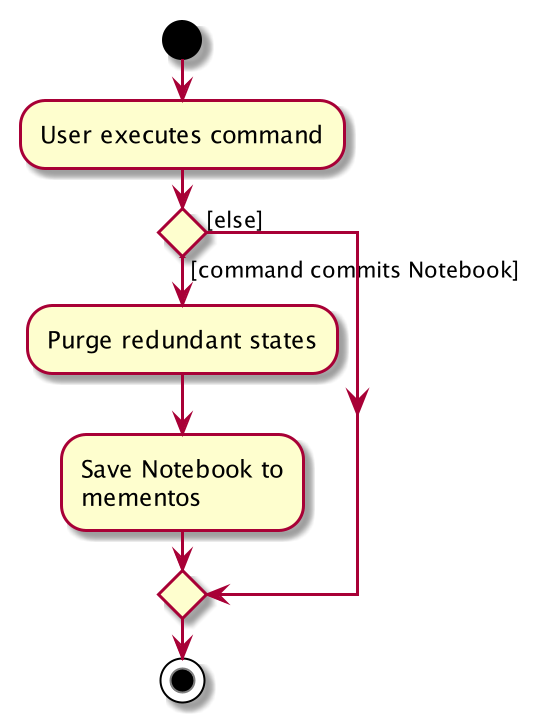

The diagram above was rendered by PlantUML. Its source (embedded in the PNG):
@startuml
start
:User executes command;


if () then ([command commits Notebook])
    :Purge redundant states;
    :Save Notebook to
    mementos;
else ([else])
endif
stop
@enduml